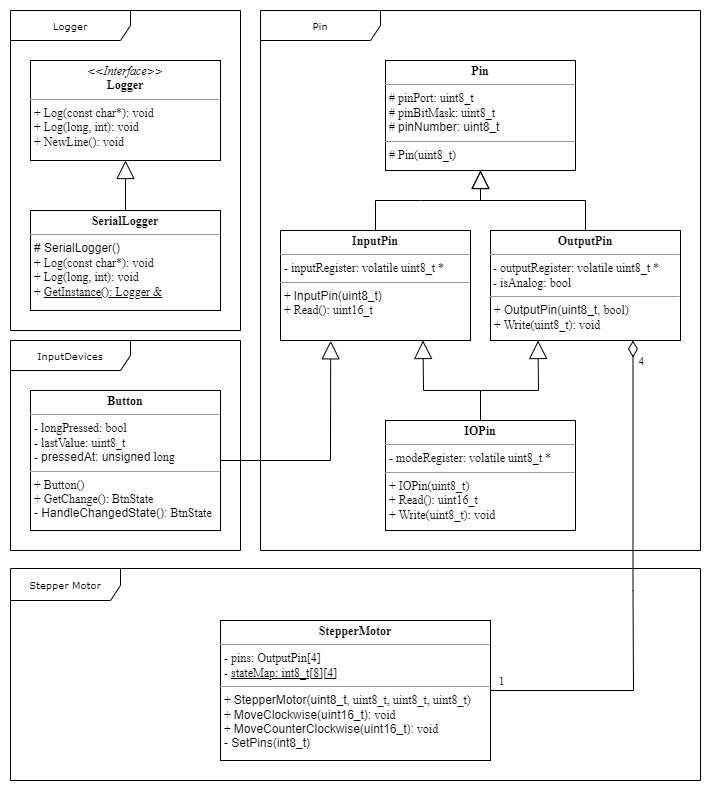

The diagram above was exported from draw.io. Its source (the exported page's mxGraphModel, read from the mxfile embedded in the PNG):
<mxGraphModel dx="1422" dy="744" grid="1" gridSize="10" guides="1" tooltips="1" connect="1" arrows="1" fold="1" page="1" pageScale="1" pageWidth="850" pageHeight="1100" background="none" math="0" shadow="0">
  <root>
    <mxCell id="0" />
    <mxCell id="1" parent="0" />
    <mxCell id="pg7GFLv74MomY88tQ-tH-11" value="Pin" style="shape=umlFrame;whiteSpace=wrap;html=1;rounded=0;shadow=0;comic=0;labelBackgroundColor=none;strokeWidth=1;fontFamily=Verdana;fontSize=10;align=center;width=120;height=30;" vertex="1" parent="1">
      <mxGeometry x="290" y="40" width="440" height="540" as="geometry" />
    </mxCell>
    <mxCell id="17acba5748e5396b-1" value="Stepper Motor" style="shape=umlFrame;whiteSpace=wrap;html=1;rounded=0;shadow=0;comic=0;labelBackgroundColor=none;strokeWidth=1;fontFamily=Verdana;fontSize=10;align=center;width=110;height=32;" parent="1" vertex="1">
      <mxGeometry x="40" y="598" width="690" height="212" as="geometry" />
    </mxCell>
    <mxCell id="pg7GFLv74MomY88tQ-tH-1" value="InputDevices" style="shape=umlFrame;whiteSpace=wrap;html=1;rounded=0;shadow=0;comic=0;labelBackgroundColor=none;strokeWidth=1;fontFamily=Verdana;fontSize=10;align=center;width=120;height=30;" vertex="1" parent="1">
      <mxGeometry x="40" y="370" width="230" height="210" as="geometry" />
    </mxCell>
    <mxCell id="pg7GFLv74MomY88tQ-tH-2" value="&lt;p style=&quot;margin:0px;margin-top:4px;text-align:center;&quot;&gt;&lt;b&gt;Button&lt;/b&gt;&lt;/p&gt;&lt;hr size=&quot;1&quot;&gt;&lt;p style=&quot;margin:0px;margin-left:4px;&quot;&gt;- longPressed: bool&lt;br&gt;- lastValue: uint8_t&lt;/p&gt;&lt;p style=&quot;margin:0px;margin-left:4px;&quot;&gt;- pressedAt:&amp;nbsp;unsigned long&lt;/p&gt;&lt;hr size=&quot;1&quot;&gt;&lt;p style=&quot;margin:0px;margin-left:4px;&quot;&gt;+ Button()&lt;br&gt;+ GetChange(): BtnState&lt;/p&gt;&lt;p style=&quot;margin:0px;margin-left:4px;&quot;&gt;-&amp;nbsp;HandleChangedState(): BtnState&lt;/p&gt;" style="verticalAlign=top;align=left;overflow=fill;fontSize=12;fontFamily=Helvetica;html=1;rounded=0;shadow=0;comic=0;labelBackgroundColor=none;strokeWidth=1" vertex="1" parent="1">
      <mxGeometry x="60" y="420" width="190" height="140" as="geometry" />
    </mxCell>
    <mxCell id="pg7GFLv74MomY88tQ-tH-7" value="Logger" style="shape=umlFrame;whiteSpace=wrap;html=1;rounded=0;shadow=0;comic=0;labelBackgroundColor=none;strokeWidth=1;fontFamily=Verdana;fontSize=10;align=center;width=120;height=30;" vertex="1" parent="1">
      <mxGeometry x="40" y="40" width="230" height="320" as="geometry" />
    </mxCell>
    <mxCell id="pg7GFLv74MomY88tQ-tH-8" value="&lt;p style=&quot;margin:0px;margin-top:4px;text-align:center;&quot;&gt;&lt;i&gt;&amp;lt;&amp;lt;Interface&amp;gt;&amp;gt;&lt;/i&gt;&lt;br&gt;&lt;b&gt;Logger&lt;/b&gt;&lt;/p&gt;&lt;hr size=&quot;1&quot;&gt;&lt;p style=&quot;margin:0px;margin-left:4px;&quot;&gt;&lt;/p&gt;&lt;p style=&quot;margin:0px;margin-left:4px;&quot;&gt;+ Log(const char*): void&lt;br&gt;+ Log(long, int): void&lt;/p&gt;&lt;p style=&quot;margin:0px;margin-left:4px;&quot;&gt;&lt;span style=&quot;background-color: initial;&quot;&gt;+&amp;nbsp;NewLine(): void&lt;/span&gt;&lt;/p&gt;" style="verticalAlign=top;align=left;overflow=fill;fontSize=12;fontFamily=Helvetica;html=1;rounded=0;shadow=0;comic=0;labelBackgroundColor=none;strokeWidth=1" vertex="1" parent="1">
      <mxGeometry x="60" y="90" width="190" height="100" as="geometry" />
    </mxCell>
    <mxCell id="pg7GFLv74MomY88tQ-tH-9" value="&lt;p style=&quot;margin:0px;margin-top:4px;text-align:center;&quot;&gt;&lt;b&gt;SerialLogger&lt;/b&gt;&lt;br&gt;&lt;/p&gt;&lt;hr size=&quot;1&quot;&gt;&lt;p style=&quot;margin:0px;margin-left:4px;&quot;&gt;&lt;/p&gt;&lt;p style=&quot;margin:0px;margin-left:4px;&quot;&gt;#&amp;nbsp;SerialLogger()&lt;br&gt;&lt;/p&gt;&lt;p style=&quot;margin:0px;margin-left:4px;&quot;&gt;+ Log(const char*): void&lt;br&gt;+ Log(long, int): void&lt;br&gt;&lt;/p&gt;&lt;p style=&quot;margin:0px;margin-left:4px;&quot;&gt;+&amp;nbsp;&lt;u&gt;GetInstance(): Logger &amp;amp;&lt;/u&gt;&lt;/p&gt;&lt;p style=&quot;margin:0px;margin-left:4px;&quot;&gt;&lt;br&gt;&lt;/p&gt;" style="verticalAlign=top;align=left;overflow=fill;fontSize=12;fontFamily=Helvetica;html=1;rounded=0;shadow=0;comic=0;labelBackgroundColor=none;strokeWidth=1" vertex="1" parent="1">
      <mxGeometry x="60" y="240" width="190" height="100" as="geometry" />
    </mxCell>
    <mxCell id="pg7GFLv74MomY88tQ-tH-10" value="" style="endArrow=block;endSize=16;endFill=0;html=1;rounded=0;entryX=0.5;entryY=1;entryDx=0;entryDy=0;exitX=0.5;exitY=0;exitDx=0;exitDy=0;" edge="1" parent="1" source="pg7GFLv74MomY88tQ-tH-9" target="pg7GFLv74MomY88tQ-tH-8">
      <mxGeometry width="160" relative="1" as="geometry">
        <mxPoint x="260" y="-39.999999999999886" as="sourcePoint" />
        <mxPoint x="480" y="-49.999999999999886" as="targetPoint" />
      </mxGeometry>
    </mxCell>
    <mxCell id="pg7GFLv74MomY88tQ-tH-3" value="&lt;p style=&quot;margin:0px;margin-top:4px;text-align:center;&quot;&gt;&lt;b&gt;InputPin&lt;/b&gt;&lt;/p&gt;&lt;hr size=&quot;1&quot;&gt;&lt;p style=&quot;margin:0px;margin-left:4px;&quot;&gt;- inputRegister: volatile uint8_t *&lt;br&gt;&lt;/p&gt;&lt;hr size=&quot;1&quot;&gt;&lt;p style=&quot;margin:0px;margin-left:4px;&quot;&gt;+ InputPin(uint8_t)&lt;br&gt;+ Read(): uint16_t&lt;/p&gt;&lt;p style=&quot;margin:0px;margin-left:4px;&quot;&gt;&lt;br&gt;&lt;/p&gt;" style="verticalAlign=top;align=left;overflow=fill;fontSize=12;fontFamily=Helvetica;html=1;rounded=0;shadow=0;comic=0;labelBackgroundColor=none;strokeWidth=1" vertex="1" parent="1">
      <mxGeometry x="310" y="260" width="190" height="110" as="geometry" />
    </mxCell>
    <mxCell id="pg7GFLv74MomY88tQ-tH-13" value="&lt;p style=&quot;margin:0px;margin-top:4px;text-align:center;&quot;&gt;&lt;b&gt;Pin&lt;/b&gt;&lt;/p&gt;&lt;hr size=&quot;1&quot;&gt;&lt;p style=&quot;margin:0px;margin-left:4px;&quot;&gt;# pinPort: uint8_t&lt;br&gt;# pinBitMask: uint8_t&lt;/p&gt;&lt;p style=&quot;margin:0px;margin-left:4px;&quot;&gt;# pinNumber:&amp;nbsp;uint8_t&lt;/p&gt;&lt;hr size=&quot;1&quot;&gt;&lt;p style=&quot;margin:0px;margin-left:4px;&quot;&gt;# Pin(uint8_t)&lt;br&gt;&lt;/p&gt;" style="verticalAlign=top;align=left;overflow=fill;fontSize=12;fontFamily=Helvetica;html=1;rounded=0;shadow=0;comic=0;labelBackgroundColor=none;strokeWidth=1" vertex="1" parent="1">
      <mxGeometry x="415" y="90" width="190" height="110" as="geometry" />
    </mxCell>
    <mxCell id="pg7GFLv74MomY88tQ-tH-14" value="&lt;p style=&quot;margin:0px;margin-top:4px;text-align:center;&quot;&gt;&lt;b&gt;OutputPin&lt;/b&gt;&lt;/p&gt;&lt;hr size=&quot;1&quot;&gt;&amp;nbsp;- outputRegister: volatile uint8_t *&lt;br&gt;&lt;span style=&quot;background-color: initial;&quot;&gt;&amp;nbsp;- isAnalog:&amp;nbsp;bool&lt;/span&gt;&lt;br&gt;&lt;hr size=&quot;1&quot;&gt;&lt;p style=&quot;margin:0px;margin-left:4px;&quot;&gt;+ OutputPin(uint8_t, bool)&lt;br&gt;+ Write(uint8_t): void&lt;/p&gt;" style="verticalAlign=top;align=left;overflow=fill;fontSize=12;fontFamily=Helvetica;html=1;rounded=0;shadow=0;comic=0;labelBackgroundColor=none;strokeWidth=1" vertex="1" parent="1">
      <mxGeometry x="520" y="260" width="190" height="110" as="geometry" />
    </mxCell>
    <mxCell id="pg7GFLv74MomY88tQ-tH-16" value="" style="endArrow=block;endSize=16;endFill=0;html=1;rounded=0;entryX=0.5;entryY=1;entryDx=0;entryDy=0;exitX=0.5;exitY=0;exitDx=0;exitDy=0;" edge="1" parent="1" source="pg7GFLv74MomY88tQ-tH-3" target="pg7GFLv74MomY88tQ-tH-13">
      <mxGeometry width="160" relative="1" as="geometry">
        <mxPoint x="165" y="250" as="sourcePoint" />
        <mxPoint x="165" y="200" as="targetPoint" />
        <Array as="points">
          <mxPoint x="405" y="230" />
          <mxPoint x="450" y="230" />
          <mxPoint x="510" y="230" />
        </Array>
      </mxGeometry>
    </mxCell>
    <mxCell id="pg7GFLv74MomY88tQ-tH-17" value="" style="endArrow=block;endSize=16;endFill=0;html=1;rounded=0;exitX=0.5;exitY=0;exitDx=0;exitDy=0;" edge="1" parent="1" source="pg7GFLv74MomY88tQ-tH-14">
      <mxGeometry width="160" relative="1" as="geometry">
        <mxPoint x="175" y="260" as="sourcePoint" />
        <mxPoint x="510" y="200" as="targetPoint" />
        <Array as="points">
          <mxPoint x="615" y="230" />
          <mxPoint x="510" y="230" />
        </Array>
      </mxGeometry>
    </mxCell>
    <mxCell id="pg7GFLv74MomY88tQ-tH-18" value="" style="endArrow=block;endSize=16;endFill=0;html=1;rounded=0;exitX=1;exitY=0.5;exitDx=0;exitDy=0;entryX=0.264;entryY=1.003;entryDx=0;entryDy=0;entryPerimeter=0;" edge="1" parent="1" source="pg7GFLv74MomY88tQ-tH-2" target="pg7GFLv74MomY88tQ-tH-3">
      <mxGeometry width="160" relative="1" as="geometry">
        <mxPoint x="250" y="500" as="sourcePoint" />
        <mxPoint x="310" y="330" as="targetPoint" />
        <Array as="points">
          <mxPoint x="360" y="490" />
        </Array>
      </mxGeometry>
    </mxCell>
    <mxCell id="pg7GFLv74MomY88tQ-tH-21" value="" style="endArrow=block;endSize=16;endFill=0;html=1;rounded=0;exitX=0.5;exitY=0;exitDx=0;exitDy=0;entryX=0.75;entryY=1;entryDx=0;entryDy=0;" edge="1" parent="1" source="pg7GFLv74MomY88tQ-tH-15" target="pg7GFLv74MomY88tQ-tH-3">
      <mxGeometry width="160" relative="1" as="geometry">
        <mxPoint x="260" y="500" as="sourcePoint" />
        <mxPoint x="450" y="370" as="targetPoint" />
        <Array as="points">
          <mxPoint x="510" y="420" />
          <mxPoint x="453" y="420" />
        </Array>
      </mxGeometry>
    </mxCell>
    <mxCell id="pg7GFLv74MomY88tQ-tH-15" value="&lt;p style=&quot;margin:0px;margin-top:4px;text-align:center;&quot;&gt;&lt;b&gt;IOPin&lt;/b&gt;&lt;/p&gt;&lt;hr size=&quot;1&quot;&gt;&lt;p style=&quot;margin:0px;margin-left:4px;&quot;&gt;- modeRegister: volatile uint8_t *&lt;br&gt;&lt;/p&gt;&lt;hr size=&quot;1&quot;&gt;&lt;p style=&quot;margin:0px;margin-left:4px;&quot;&gt;+ IOPin(uint8_t)&lt;br&gt;+ Read(): uint16_t&lt;br&gt;&lt;/p&gt;&lt;p style=&quot;margin:0px;margin-left:4px;&quot;&gt;+ Write(uint8_t): void&lt;br&gt;&lt;/p&gt;" style="verticalAlign=top;align=left;overflow=fill;fontSize=12;fontFamily=Helvetica;html=1;rounded=0;shadow=0;comic=0;labelBackgroundColor=none;strokeWidth=1" vertex="1" parent="1">
      <mxGeometry x="415" y="450" width="190" height="110" as="geometry" />
    </mxCell>
    <mxCell id="pg7GFLv74MomY88tQ-tH-22" value="" style="endArrow=block;endSize=16;endFill=0;html=1;rounded=0;exitX=0.5;exitY=0;exitDx=0;exitDy=0;entryX=0.25;entryY=1;entryDx=0;entryDy=0;" edge="1" parent="1" source="pg7GFLv74MomY88tQ-tH-15" target="pg7GFLv74MomY88tQ-tH-14">
      <mxGeometry width="160" relative="1" as="geometry">
        <mxPoint x="530" y="440" as="sourcePoint" />
        <mxPoint x="460" y="380" as="targetPoint" />
        <Array as="points">
          <mxPoint x="510" y="420" />
          <mxPoint x="568" y="420" />
        </Array>
      </mxGeometry>
    </mxCell>
    <mxCell id="pg7GFLv74MomY88tQ-tH-23" value="&lt;p style=&quot;margin:0px;margin-top:4px;text-align:center;&quot;&gt;&lt;b&gt;StepperMotor&lt;/b&gt;&lt;br&gt;&lt;/p&gt;&lt;hr size=&quot;1&quot;&gt;&lt;p style=&quot;margin:0px;margin-left:4px;&quot;&gt;- pins: OutputPin[4]&lt;br&gt;&lt;/p&gt;&lt;p style=&quot;margin:0px;margin-left:4px;&quot;&gt;&lt;i&gt;-&amp;nbsp;&lt;/i&gt;&lt;u&gt;stateMap: int8_t[8][4]&lt;/u&gt;&lt;/p&gt;&lt;hr size=&quot;1&quot;&gt;&lt;p style=&quot;margin:0px;margin-left:4px;&quot;&gt;+ StepperMotor(uint8_t, uint8_t, uint8_t, uint8_t)&lt;br&gt;+ MoveClockwise(uint16_t): void&lt;br&gt;&lt;/p&gt;&lt;p style=&quot;margin:0px;margin-left:4px;&quot;&gt;+ MoveCounterClockwise(uint16_t): void&lt;br&gt;&lt;/p&gt;&lt;p style=&quot;margin:0px;margin-left:4px;&quot;&gt;-&amp;nbsp;SetPins(int8_t)&lt;/p&gt;&lt;p style=&quot;margin:0px;margin-left:4px;&quot;&gt;&lt;br&gt;&lt;/p&gt;" style="verticalAlign=top;align=left;overflow=fill;fontSize=12;fontFamily=Helvetica;html=1;rounded=0;shadow=0;comic=0;labelBackgroundColor=none;strokeWidth=1" vertex="1" parent="1">
      <mxGeometry x="250" y="650" width="270" height="140" as="geometry" />
    </mxCell>
    <mxCell id="pg7GFLv74MomY88tQ-tH-24" value="" style="endArrow=none;html=1;endSize=12;startArrow=diamondThin;startSize=14;startFill=0;edgeStyle=orthogonalEdgeStyle;align=left;verticalAlign=bottom;rounded=0;exitX=0.75;exitY=1;exitDx=0;exitDy=0;entryX=1;entryY=0.5;entryDx=0;entryDy=0;endFill=0;" edge="1" parent="1" source="pg7GFLv74MomY88tQ-tH-14" target="pg7GFLv74MomY88tQ-tH-23">
      <mxGeometry x="-0.9594" y="-3" relative="1" as="geometry">
        <mxPoint x="420" y="510" as="sourcePoint" />
        <mxPoint x="580" y="510" as="targetPoint" />
        <Array as="points">
          <mxPoint x="663" y="620" />
          <mxPoint x="663" y="720" />
        </Array>
        <mxPoint as="offset" />
      </mxGeometry>
    </mxCell>
    <mxCell id="pg7GFLv74MomY88tQ-tH-25" value="4" style="edgeLabel;html=1;align=center;verticalAlign=middle;resizable=0;points=[];" vertex="1" connectable="0" parent="pg7GFLv74MomY88tQ-tH-24">
      <mxGeometry x="-0.9557" y="3" relative="1" as="geometry">
        <mxPoint x="5" y="9" as="offset" />
      </mxGeometry>
    </mxCell>
    <mxCell id="pg7GFLv74MomY88tQ-tH-26" value="1" style="edgeLabel;html=1;align=center;verticalAlign=middle;resizable=0;points=[];" vertex="1" connectable="0" parent="pg7GFLv74MomY88tQ-tH-24">
      <mxGeometry x="0.9295" relative="1" as="geometry">
        <mxPoint x="-7" y="-10" as="offset" />
      </mxGeometry>
    </mxCell>
  </root>
</mxGraphModel>